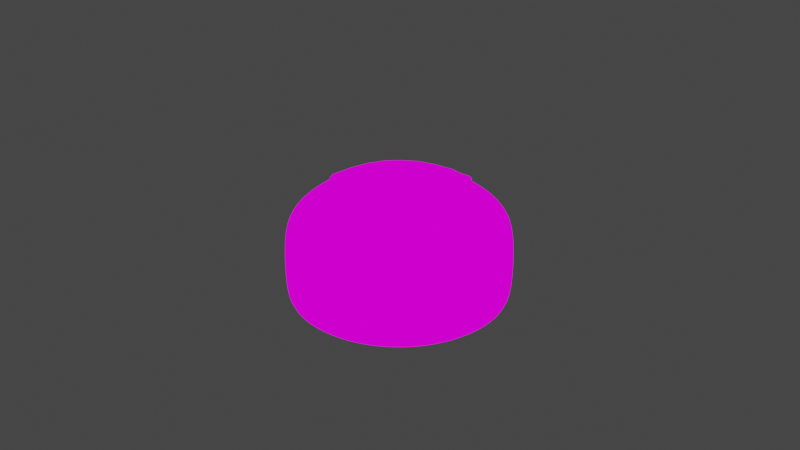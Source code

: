 # Source: roti_keju.blend  (saved by Blender 2.90.8; exported with 4.5.12 LTS)
import bpy
from mathutils import Matrix  # noqa: F401  (used for matrix-valued properties, if any)

bpy.ops.wm.read_factory_settings(use_empty=True)
scene = bpy.context.scene
scene.name = 'Scene'

# ---- collections
col_collection = bpy.data.collections.new('Collection'); scene.collection.children.link(col_collection)
col_parsley = bpy.data.collections.new('parsley'); scene.collection.children.link(col_parsley)

# ---- images (referenced by path relative to the original .blend; pixels are not part of the script)
import os
ASSET_DIR = os.environ.get("B2B_ASSET_DIR", "")  # directory of the original .blend (textures are referenced by path, not embedded)
HERE = os.path.dirname(os.path.abspath(__file__))  # packed textures are extracted next to this script under _unpacked/

def load_image(name, relpath, width, height, colorspace="sRGB"):
    """Load a texture the original file referenced (path relative to the .blend, or extracted next to this script)."""
    p = next((c for c in (os.path.join(HERE, relpath), os.path.join(ASSET_DIR, relpath)) if relpath and os.path.exists(c)), "")
    if p:
        img = bpy.data.images.load(p, check_existing=True)
        img.name = name
    else:  # same state as the original file: an image datablock whose file is absent (Cycles renders it pink)
        img = bpy.data.images.new(name, width, height)
        img.source = "FILE"
        img.filepath = "//" + (relpath or name)
    img.colorspace_settings.name = colorspace
    return img
img_roti = load_image('roti', 'texture roti.png', 1024, 1024, 'sRGB')
img_keju = load_image('keju', 'keju.png', 1024, 1024, 'sRGB')

# ---- materials (node trees are filled in below, after node groups)
mat_material_001 = bpy.data.materials.new('Material.001')
mat_material_001.use_transparent_shadow = False
mat_material_002 = bpy.data.materials.new('Material.002')
mat_material_002.use_transparent_shadow = False

# ---- material node trees
mat_material_001.use_nodes = True; mat_material_001.node_tree.nodes.clear()
_N = mat_material_001.node_tree.nodes; _L = mat_material_001.node_tree.links
n0 = _N.new('ShaderNodeValToRGB'); n0.name = 'ColorRamp'; n0.location = (658, -2037)
while len(n0.color_ramp.elements) > 1: n0.color_ramp.elements.remove(n0.color_ramp.elements[-1])
n0.color_ramp.elements[0].position = 0.0; n0.color_ramp.elements[0].color = (0.0, 0.0, 0.0, 1.0)
_e = n0.color_ramp.elements.new(1.0); _e.color = (1.0, 1.0, 1.0, 1.0)
n1 = _N.new('ShaderNodeBsdfPrincipled'); n1.name = 'Principled BSDF'; n1.location = (-307, 372)
n1.distribution = 'GGX'
n1.subsurface_method = 'BURLEY'
n1.inputs[0].default_value = (0.8828, 0.4859, 0.2003, 1.0)
n1.inputs[3].default_value = 1.45
n1.inputs[8].default_value = 1.0
n1.inputs[9].default_value = (0.1, 0.1, 0.1)
n1.inputs[10].default_value = 0.105
n1.inputs[27].default_value = (0.0, 0.0, 0.0, 1.0)
n1.inputs[28].default_value = 1.0
n2 = _N.new('ShaderNodeTexImage'); n2.name = 'Image Texture'; n2.location = (308, 527)
n2.image = img_roti
n3 = _N.new('ShaderNodeShaderToRGB'); n3.name = 'Shader to RGB.001'; n3.location = (513, -51)
n4 = _N.new('ShaderNodeShaderToRGB'); n4.name = 'Shader to RGB'; n4.location = (308, 242)
n5 = _N.new('ShaderNodeBsdfAnisotropic'); n5.name = 'Glossy BSDF'; n5.location = (272, 1)
n5.width = 167
n5.distribution = 'GGX'
n5.inputs[0].default_value = (0.0238, 0.0238, 0.0238, 1.0)
n6 = _N.new('ShaderNodeValToRGB'); n6.name = 'ColorRamp.001'; n6.location = (494, 238)
n6.color_ramp.interpolation = 'CONSTANT'
while len(n6.color_ramp.elements) > 1: n6.color_ramp.elements.remove(n6.color_ramp.elements[-1])
n6.color_ramp.elements[0].position = 0.0; n6.color_ramp.elements[0].color = (0.1133, 0.1133, 0.1133, 1.0)
_e = n6.color_ramp.elements.new(0.1486); _e.color = (1.0, 1.0, 1.0, 1.0)
n7 = _N.new('ShaderNodeValToRGB'); n7.name = 'ColorRamp.002'; n7.location = (699, -55)
n7.color_ramp.interpolation = 'CONSTANT'
while len(n7.color_ramp.elements) > 1: n7.color_ramp.elements.remove(n7.color_ramp.elements[-1])
n7.color_ramp.elements[0].position = 0.0; n7.color_ramp.elements[0].color = (0.0, 0.0, 0.0, 1.0)
_e = n7.color_ramp.elements.new(0.9855); _e.color = (1.0, 1.0, 1.0, 1.0)
n8 = _N.new('ShaderNodeMix'); n8.name = 'Mix.001'; n8.location = (902, 312)
n8.data_type = 'RGBA'
n8.blend_type = 'ADD'
n8.inputs[0].default_value = 0.3067
n9 = _N.new('ShaderNodeMix'); n9.name = 'Mix'; n9.location = (676, 509)
n9.data_type = 'RGBA'
n9.blend_type = 'MULTIPLY'
n9.inputs[0].default_value = 0.4667
n10 = _N.new('ShaderNodeOutputMaterial'); n10.name = 'Material Output'; n10.location = (1168, 472)
n11 = _N.new('ShaderNodeBsdfDiffuse'); n11.name = 'Diffuse BSDF'; n11.location = (53, 470)
_L.new(n4.outputs[0], n6.inputs[0])
_L.new(n2.outputs[0], n9.inputs[6])
_L.new(n6.outputs[0], n9.inputs[7])
_L.new(n11.outputs[0], n4.inputs[0])
_L.new(n3.outputs[0], n7.inputs[0])
_L.new(n5.outputs[0], n3.inputs[0])
_L.new(n7.outputs[0], n8.inputs[7])
_L.new(n9.outputs[2], n8.inputs[6])
_L.new(n8.outputs[2], n10.inputs[0])
n10.is_active_output = True
mat_material_002.use_nodes = True; mat_material_002.node_tree.nodes.clear()
_N = mat_material_002.node_tree.nodes; _L = mat_material_002.node_tree.links
n0 = _N.new('ShaderNodeBsdfPrincipled'); n0.name = 'Principled BSDF'; n0.location = (10, 300)
n0.distribution = 'GGX'
n0.subsurface_method = 'BURLEY'
n0.inputs[0].default_value = (0.8, 0.2692, 0.03051, 1.0)
n0.inputs[2].default_value = 0.4213
n0.inputs[3].default_value = 1.45
n0.inputs[27].default_value = (0.0, 0.0, 0.0, 1.0)
n0.inputs[28].default_value = 1.0
n1 = _N.new('ShaderNodeShaderToRGB'); n1.name = 'Shader to RGB'; n1.location = (441, 185)
n2 = _N.new('ShaderNodeBsdfAnisotropic'); n2.name = 'Glossy BSDF'; n2.location = (406, -56)
n2.width = 167
n2.distribution = 'GGX'
n2.inputs[0].default_value = (0.0238, 0.0238, 0.0238, 1.0)
n3 = _N.new('ShaderNodeValToRGB'); n3.name = 'ColorRamp.001'; n3.location = (627, 181)
n3.color_ramp.interpolation = 'CONSTANT'
while len(n3.color_ramp.elements) > 1: n3.color_ramp.elements.remove(n3.color_ramp.elements[-1])
n3.color_ramp.elements[0].position = 0.0; n3.color_ramp.elements[0].color = (0.1133, 0.1133, 0.1133, 1.0)
_e = n3.color_ramp.elements.new(0.1522); _e.color = (1.0, 1.0, 1.0, 1.0)
n4 = _N.new('ShaderNodeValToRGB'); n4.name = 'ColorRamp.002'; n4.location = (832, -112)
n4.color_ramp.interpolation = 'CONSTANT'
while len(n4.color_ramp.elements) > 1: n4.color_ramp.elements.remove(n4.color_ramp.elements[-1])
n4.color_ramp.elements[0].position = 0.0; n4.color_ramp.elements[0].color = (0.0, 0.0, 0.0, 1.0)
_e = n4.color_ramp.elements.new(0.9855); _e.color = (1.0, 1.0, 1.0, 1.0)
n5 = _N.new('ShaderNodeMix'); n5.name = 'Mix'; n5.location = (810, 452)
n5.data_type = 'RGBA'
n5.blend_type = 'MULTIPLY'
n5.inputs[0].default_value = 0.4667
n6 = _N.new('ShaderNodeOutputMaterial'); n6.name = 'Material Output'; n6.location = (1234, 388)
n7 = _N.new('ShaderNodeBsdfDiffuse'); n7.name = 'Diffuse BSDF'; n7.location = (304, 418)
n8 = _N.new('ShaderNodeTexImage'); n8.name = 'Image Texture'; n8.location = (493, 592)
n8.image = img_keju
n9 = _N.new('ShaderNodeMix'); n9.name = 'Mix.001'; n9.location = (1036, 255)
n9.data_type = 'RGBA'
n9.blend_type = 'ADD'
n9.inputs[0].default_value = 0.3067
_L.new(n1.outputs[0], n3.inputs[0])
_L.new(n3.outputs[0], n5.inputs[7])
_L.new(n7.outputs[0], n1.inputs[0])
_L.new(n4.outputs[0], n9.inputs[7])
_L.new(n5.outputs[2], n9.inputs[6])
_L.new(n8.outputs[0], n5.inputs[6])
_L.new(n9.outputs[2], n6.inputs[0])
n6.is_active_output = True

# ---- world
world_world = bpy.data.worlds.new('World'); scene.world = world_world
world_world.use_nodes = True; world_world.node_tree.nodes.clear()
_N = world_world.node_tree.nodes; _L = world_world.node_tree.links
n0 = _N.new('ShaderNodeOutputWorld'); n0.name = 'World Output'; n0.location = (300, 300)
n1 = _N.new('ShaderNodeBackground'); n1.name = 'Background'; n1.location = (10, 300)
n1.inputs[0].default_value = (0.05088, 0.05088, 0.05088, 1.0)
_L.new(n1.outputs[0], n0.inputs[0])
n0.is_active_output = True
world_world.color = (0.05088, 0.05088, 0.05088)
world_world.use_sun_shadow = False
world_world.sun_shadow_jitter_overblur = 0.0

# ---- cameras
cam_camera = bpy.data.cameras.new('Camera')
cam_camera.clip_end = 100.0
cam_camera.ortho_scale = 7.314

# ---- lights
light_light = bpy.data.lights.new('Light', 'POINT')
light_light.transmission_factor = 0.0
light_light.energy = 1020.0
light_light.shadow_soft_size = 0.1
light_light.shadow_maximum_resolution = 0.006
light_light.use_absolute_resolution = True

# ---- meshes
me_cylinder = bpy.data.meshes.new('Cylinder')
me_cylinder.from_pydata([(4.134e-09, 0.9378, -0.7245), (3.632e-08, 0.3266, 0.3258), (0.183, 0.9198, -0.7245), (0.06372, 0.3204, 0.3258), (0.3589, 0.8665, -0.7245), (0.125, 0.3018, 0.3258), (0.521, 0.7798, -0.7245), (0.1815, 0.2716, 0.3258), (0.6632, 0.6632, -0.7245), (0.231, 0.231, 0.3258), (0.7798, 0.521, -0.7245), (0.2716, 0.1815, 0.3258), (0.8665, 0.3589, -0.7245), (0.3018, 0.125, 0.3258), (0.9198, 0.183, -0.7245), (0.3204, 0.06372, 0.3258), (0.9378, 9.001e-08, -0.7245), (0.3266, 2.51e-07, 0.3258), (0.9198, -0.183, -0.7245), (0.3204, -0.06372, 0.3258), (0.8665, -0.3589, -0.7245), (0.3018, -0.125, 0.3258), (0.7798, -0.521, -0.7245), (0.2716, -0.1815, 0.3258), (0.6632, -0.6632, -0.7245), (0.231, -0.231, 0.3258), (0.521, -0.7798, -0.7245), (0.1815, -0.2716, 0.3258), (0.3589, -0.8665, -0.7245), (0.125, -0.3018, 0.3258), (0.183, -0.9198, -0.7245), (0.06372, -0.3204, 0.3258), (-3.015e-07, -0.9378, -0.7245), (-7.011e-08, -0.3266, 0.3258), (-0.183, -0.9198, -0.7245), (-0.06372, -0.3204, 0.3258), (-0.3589, -0.8665, -0.7245), (-0.125, -0.3018, 0.3258), (-0.521, -0.7798, -0.7245), (-0.1815, -0.2716, 0.3258), (-0.6632, -0.6632, -0.7245), (-0.231, -0.231, 0.3258), (-0.7798, -0.521, -0.7245), (-0.2716, -0.1815, 0.3258), (-0.8665, -0.3589, -0.7245), (-0.3018, -0.125, 0.3258), (-0.9198, -0.183, -0.7245), (-0.3204, -0.06372, 0.3258), (-0.9378, 9.248e-07, -0.7245), (-0.3266, 5.417e-07, 0.3258), (-0.9198, 0.183, -0.7245), (-0.3204, 0.06372, 0.3258), (-0.8665, 0.3589, -0.7245), (-0.3018, 0.125, 0.3258), (-0.7798, 0.521, -0.7245), (-0.2716, 0.1815, 0.3258), (-0.6632, 0.6632, -0.7245), (-0.231, 0.231, 0.3258), (-0.521, 0.7798, -0.7245), (-0.1815, 0.2716, 0.3258), (-0.3589, 0.8665, -0.7245), (-0.125, 0.3018, 0.3258), (-0.183, 0.9198, -0.7245), (-0.06372, 0.3204, 0.3258), (0.0, 1.0, -0.09394), (0.1951, 0.9808, -0.09394), (0.3827, 0.9239, -0.09394), (0.5556, 0.8315, -0.09394), (0.7071, 0.7071, -0.09394), (0.8315, 0.5556, -0.09394), (0.9239, 0.3827, -0.09394), (0.9808, 0.1951, -0.09394), (1.0, 7.55e-08, -0.09394), (0.9808, -0.1951, -0.09394), (0.9239, -0.3827, -0.09394), (0.8315, -0.5556, -0.09394), (0.7071, -0.7071, -0.09394), (0.5556, -0.8315, -0.09394), (0.3827, -0.9239, -0.09394), (0.1951, -0.9808, -0.09394), (-3.258e-07, -1.0, -0.09394), (-0.1951, -0.9808, -0.09394), (-0.3827, -0.9239, -0.09394), (-0.5556, -0.8315, -0.09394), (-0.7071, -0.7071, -0.09394), (-0.8315, -0.5556, -0.09394), (-0.9239, -0.3827, -0.09394), (-0.9808, -0.1951, -0.09394), (-1.0, 9.656e-07, -0.09394), (-0.9808, 0.1951, -0.09394), (-0.9239, 0.3827, -0.09394), (-0.8315, 0.5556, -0.09394), (-0.7071, 0.7071, -0.09394), (-0.5556, 0.8315, -0.09394), (-0.3827, 0.9239, -0.09394), (-0.1951, 0.9808, -0.09394), (4.354e-09, 0.9211, 0.05636), (0.1797, 0.9034, 0.05636), (0.3525, 0.851, 0.05636), (0.5117, 0.7659, 0.05636), (0.6513, 0.6513, 0.05636), (0.7659, 0.5117, 0.05636), (0.851, 0.3525, 0.05636), (0.9034, 0.1797, 0.05636), (0.9211, 9.566e-08, 0.05636), (0.9034, -0.1797, 0.05636), (0.851, -0.3525, 0.05636), (0.7659, -0.5117, 0.05636), (0.6513, -0.6513, 0.05636), (0.5117, -0.7659, 0.05636), (0.3525, -0.851, 0.05636), (0.1797, -0.9034, 0.05636), (-2.958e-07, -0.9211, 0.05636), (-0.1797, -0.9034, 0.05636), (-0.3525, -0.851, 0.05636), (-0.5117, -0.7659, 0.05636), (-0.6513, -0.6513, 0.05636), (-0.7659, -0.5117, 0.05636), (-0.851, -0.3525, 0.05636), (-0.9034, -0.1797, 0.05636), (-0.9211, 9.155e-07, 0.05636), (-0.9034, 0.1797, 0.05636), (-0.851, 0.3525, 0.05636), (-0.7659, 0.5117, 0.05636), (-0.6513, 0.6513, 0.05636), (-0.5117, 0.7659, 0.05636), (-0.3525, 0.851, 0.05636), (-0.1797, 0.9034, 0.05636), (3.505e-08, 0.7479, 0.1901), (0.1459, 0.7335, 0.1901), (0.2862, 0.6909, 0.1901), (0.4155, 0.6218, 0.1901), (0.5288, 0.5288, 0.1901), (0.6218, 0.4155, 0.1901), (0.6909, 0.2862, 0.1901), (0.7335, 0.1459, 0.1901), (0.7479, 1.332e-07, 0.1901), (0.7335, -0.1459, 0.1901), (0.6909, -0.2862, 0.1901), (0.6218, -0.4155, 0.1901), (0.5288, -0.5288, 0.1901), (0.4155, -0.6218, 0.1901), (0.2862, -0.6909, 0.1901), (0.1459, -0.7335, 0.1901), (-2.086e-07, -0.7479, 0.1901), (-0.1459, -0.7335, 0.1901), (-0.2862, -0.6909, 0.1901), (-0.4155, -0.6218, 0.1901), (-0.5288, -0.5288, 0.1901), (-0.6218, -0.4155, 0.1901), (-0.6909, -0.2862, 0.1901), (-0.7335, -0.1459, 0.1901), (-0.7479, 7.989e-07, 0.1901), (-0.7335, 0.1459, 0.1901), (-0.6909, 0.2862, 0.1901), (-0.6218, 0.4155, 0.1901), (-0.5288, 0.5288, 0.1901), (-0.4155, 0.6218, 0.1901), (-0.2862, 0.6909, 0.1901), (-0.1459, 0.7335, 0.1901), (4.278e-08, 0.5203, 0.2892), (0.1015, 0.5103, 0.2892), (0.1991, 0.4807, 0.2892), (0.2891, 0.4326, 0.2892), (0.3679, 0.3679, 0.2892), (0.4326, 0.2891, 0.2892), (0.4807, 0.1991, 0.2892), (0.5103, 0.1015, 0.2892), (0.5203, 1.828e-07, 0.2892), (0.5103, -0.1015, 0.2892), (0.4807, -0.1991, 0.2892), (0.4326, -0.2891, 0.2892), (0.3679, -0.3679, 0.2892), (0.2891, -0.4326, 0.2892), (0.1991, -0.4807, 0.2892), (0.1015, -0.5103, 0.2892), (-1.268e-07, -0.5203, 0.2892), (-0.1015, -0.5103, 0.2892), (-0.1991, -0.4807, 0.2892), (-0.2891, -0.4326, 0.2892), (-0.3679, -0.3679, 0.2892), (-0.4326, -0.2891, 0.2892), (-0.4807, -0.1991, 0.2892), (-0.5103, -0.1015, 0.2892), (-0.5203, 6.459e-07, 0.2892), (-0.5103, 0.1015, 0.2892), (-0.4807, 0.1991, 0.2892), (-0.4326, 0.2891, 0.2892), (-0.3679, 0.3679, 0.2892), (-0.2891, 0.4326, 0.2892), (-0.1991, 0.4807, 0.2892), (-0.1015, 0.5103, 0.2892), (4.846e-08, 0.1906, 0.3441), (0.03718, 0.1869, 0.3441), (0.07294, 0.1761, 0.3441), (0.1059, 0.1585, 0.3441), (0.1348, 0.1348, 0.3441), (0.1585, 0.1059, 0.3441), (0.1761, 0.07294, 0.3441), (0.1869, 0.03718, 0.3441), (0.1906, 2.843e-07, 0.3441), (0.1869, -0.03718, 0.3441), (0.1761, -0.07294, 0.3441), (0.1585, -0.1059, 0.3441), (0.1348, -0.1348, 0.3441), (0.1059, -0.1585, 0.3441), (0.07294, -0.1761, 0.3441), (0.03718, -0.1869, 0.3441), (-1.365e-08, -0.1906, 0.3441), (-0.03718, -0.1869, 0.3441), (-0.07294, -0.1761, 0.3441), (-0.1059, -0.1585, 0.3441), (-0.1348, -0.1348, 0.3441), (-0.1585, -0.1059, 0.3441), (-0.1761, -0.07294, 0.3441), (-0.1869, -0.03718, 0.3441), (-0.1906, 4.539e-07, 0.3441), (-0.1869, 0.03718, 0.3441), (-0.1761, 0.07294, 0.3441), (-0.1585, 0.1059, 0.3441), (-0.1348, 0.1348, 0.3441), (-0.1059, 0.1585, 0.3441), (-0.07294, 0.1761, 0.3441), (-0.03718, 0.1869, 0.3441), (0.1951, 0.9808, -0.6638), (0.3827, 0.9239, -0.6638), (0.5556, 0.8315, -0.6638), (0.7071, 0.7071, -0.6638), (0.8315, 0.5556, -0.6638), (0.9239, 0.3827, -0.6638), (0.9808, 0.1951, -0.6638), (1.0, 7.55e-08, -0.6638), (0.9808, -0.1951, -0.6638), (0.9239, -0.3827, -0.6638), (0.8315, -0.5556, -0.6638), (0.7071, -0.7071, -0.6638), (0.5556, -0.8315, -0.6638), (0.3827, -0.9239, -0.6638), (0.1951, -0.9808, -0.6638), (-3.258e-07, -1.0, -0.6638), (-0.1951, -0.9808, -0.6638), (-0.3827, -0.9239, -0.6638), (-0.5556, -0.8315, -0.6638), (-0.7071, -0.7071, -0.6638), (-0.8315, -0.5556, -0.6638), (-0.9239, -0.3827, -0.6638), (-0.9808, -0.1951, -0.6638), (-1.0, 9.656e-07, -0.6638), (-0.9808, 0.1951, -0.6638), (-0.9239, 0.3827, -0.6638), (-0.8315, 0.5556, -0.6638), (-0.7071, 0.7071, -0.6638), (-0.5556, 0.8315, -0.6638), (-0.3827, 0.9239, -0.6638), (-0.1951, 0.9808, -0.6638), (0.0, 1.0, -0.6638), (3.72e-08, 0.5931, -0.749), (0.1157, 0.5817, -0.749), (0.227, 0.548, -0.749), (0.3295, 0.4932, -0.749), (0.4194, 0.4194, -0.749), (0.4932, 0.3295, -0.749), (0.548, 0.227, -0.749), (0.5817, 0.1157, -0.749), (0.5931, 1.751e-07, -0.749), (0.5817, -0.1157, -0.749), (0.548, -0.227, -0.749), (0.4932, -0.3295, -0.749), (0.4194, -0.4194, -0.749), (0.3295, -0.4932, -0.749), (0.227, -0.548, -0.749), (0.1157, -0.5817, -0.749), (-1.561e-07, -0.5931, -0.749), (-0.1157, -0.5817, -0.749), (-0.227, -0.548, -0.749), (-0.3295, -0.4932, -0.749), (-0.4194, -0.4194, -0.749), (-0.4932, -0.3295, -0.749), (-0.548, -0.227, -0.749), (-0.5817, -0.1157, -0.749), (-0.5931, 7.031e-07, -0.749), (-0.5817, 0.1157, -0.749), (-0.548, 0.227, -0.749), (-0.4932, 0.3295, -0.749), (-0.4194, 0.4194, -0.749), (-0.3295, 0.4932, -0.749), (-0.227, 0.548, -0.749), (-0.1157, 0.5817, -0.749), (5.487e-08, 0.1054, 0.355), (0.02055, 0.1033, 0.355), (0.04032, 0.09733, 0.355), (0.05853, 0.0876, 0.355), (0.0745, 0.0745, 0.355), (0.0876, 0.05853, 0.355), (0.09733, 0.04032, 0.355), (0.1033, 0.02055, 0.355), (0.1054, 3.027e-07, 0.355), (0.1033, -0.02055, 0.355), (0.09733, -0.04032, 0.355), (0.0876, -0.05853, 0.355), (0.0745, -0.0745, 0.355), (0.05853, -0.0876, 0.355), (0.04032, -0.09733, 0.355), (0.02055, -0.1033, 0.355), (2.054e-08, -0.1054, 0.355), (-0.02055, -0.1033, 0.355), (-0.04032, -0.09733, 0.355), (-0.05853, -0.0876, 0.355), (-0.0745, -0.0745, 0.355), (-0.0876, -0.05853, 0.355), (-0.09733, -0.04032, 0.355), (-0.1033, -0.02055, 0.355), (-0.1054, 3.965e-07, 0.355), (-0.1033, 0.02055, 0.355), (-0.09733, 0.04032, 0.355), (-0.0876, 0.05853, 0.355), (-0.0745, 0.0745, 0.355), (-0.05853, 0.0876, 0.355), (-0.04032, 0.09733, 0.355), (-0.02055, 0.1033, 0.355)], [], [(160, 1, 3, 161), (161, 3, 5, 162), (162, 5, 7, 163), (163, 7, 9, 164), (164, 9, 11, 165), (165, 11, 13, 166), (166, 13, 15, 167), (167, 15, 17, 168), (168, 17, 19, 169), (169, 19, 21, 170), (170, 21, 23, 171), (171, 23, 25, 172), (172, 25, 27, 173), (173, 27, 29, 174), (174, 29, 31, 175), (175, 31, 33, 176), (176, 33, 35, 177), (177, 35, 37, 178), (178, 37, 39, 179), (179, 39, 41, 180), (180, 41, 43, 181), (181, 43, 45, 182), (182, 45, 47, 183), (183, 47, 49, 184), (184, 49, 51, 185), (185, 51, 53, 186), (186, 53, 55, 187), (187, 55, 57, 188), (188, 57, 59, 189), (189, 59, 61, 190), (27, 25, 204, 205), (190, 61, 63, 191), (191, 63, 1, 160), (4, 6, 259, 258), (254, 95, 64, 255), (253, 94, 95, 254), (252, 93, 94, 253), (251, 92, 93, 252), (250, 91, 92, 251), (249, 90, 91, 250), (248, 89, 90, 249), (247, 88, 89, 248), (246, 87, 88, 247), (245, 86, 87, 246), (244, 85, 86, 245), (243, 84, 85, 244), (242, 83, 84, 243), (241, 82, 83, 242), (240, 81, 82, 241), (239, 80, 81, 240), (238, 79, 80, 239), (237, 78, 79, 238), (236, 77, 78, 237), (235, 76, 77, 236), (234, 75, 76, 235), (233, 74, 75, 234), (232, 73, 74, 233), (231, 72, 73, 232), (230, 71, 72, 231), (229, 70, 71, 230), (228, 69, 70, 229), (227, 68, 69, 228), (226, 67, 68, 227), (225, 66, 67, 226), (224, 65, 66, 225), (255, 64, 65, 224), (95, 127, 96, 64), (94, 126, 127, 95), (93, 125, 126, 94), (92, 124, 125, 93), (91, 123, 124, 92), (90, 122, 123, 91), (89, 121, 122, 90), (88, 120, 121, 89), (87, 119, 120, 88), (86, 118, 119, 87), (85, 117, 118, 86), (84, 116, 117, 85), (83, 115, 116, 84), (82, 114, 115, 83), (81, 113, 114, 82), (80, 112, 113, 81), (79, 111, 112, 80), (78, 110, 111, 79), (77, 109, 110, 78), (76, 108, 109, 77), (75, 107, 108, 76), (74, 106, 107, 75), (73, 105, 106, 74), (72, 104, 105, 73), (71, 103, 104, 72), (70, 102, 103, 71), (69, 101, 102, 70), (68, 100, 101, 69), (67, 99, 100, 68), (66, 98, 99, 67), (65, 97, 98, 66), (64, 96, 97, 65), (127, 159, 128, 96), (126, 158, 159, 127), (125, 157, 158, 126), (124, 156, 157, 125), (123, 155, 156, 124), (122, 154, 155, 123), (121, 153, 154, 122), (120, 152, 153, 121), (119, 151, 152, 120), (118, 150, 151, 119), (117, 149, 150, 118), (116, 148, 149, 117), (115, 147, 148, 116), (114, 146, 147, 115), (113, 145, 146, 114), (112, 144, 145, 113), (111, 143, 144, 112), (110, 142, 143, 111), (109, 141, 142, 110), (108, 140, 141, 109), (107, 139, 140, 108), (106, 138, 139, 107), (105, 137, 138, 106), (104, 136, 137, 105), (103, 135, 136, 104), (102, 134, 135, 103), (101, 133, 134, 102), (100, 132, 133, 101), (99, 131, 132, 100), (98, 130, 131, 99), (97, 129, 130, 98), (96, 128, 129, 97), (159, 191, 160, 128), (158, 190, 191, 159), (157, 189, 190, 158), (156, 188, 189, 157), (155, 187, 188, 156), (154, 186, 187, 155), (153, 185, 186, 154), (152, 184, 185, 153), (151, 183, 184, 152), (150, 182, 183, 151), (149, 181, 182, 150), (148, 180, 181, 149), (147, 179, 180, 148), (146, 178, 179, 147), (145, 177, 178, 146), (144, 176, 177, 145), (143, 175, 176, 144), (142, 174, 175, 143), (141, 173, 174, 142), (140, 172, 173, 141), (139, 171, 172, 140), (138, 170, 171, 139), (137, 169, 170, 138), (136, 168, 169, 137), (135, 167, 168, 136), (134, 166, 167, 135), (133, 165, 166, 134), (132, 164, 165, 133), (131, 163, 164, 132), (130, 162, 163, 131), (129, 161, 162, 130), (128, 160, 161, 129), (196, 195, 291, 292), (45, 43, 213, 214), (63, 61, 222, 223), (19, 17, 200, 201), (37, 35, 209, 210), (55, 53, 218, 219), (11, 9, 196, 197), (29, 27, 205, 206), (47, 45, 214, 215), (3, 1, 192, 193), (1, 63, 223, 192), (21, 19, 201, 202), (39, 37, 210, 211), (57, 55, 219, 220), (13, 11, 197, 198), (31, 29, 206, 207), (49, 47, 215, 216), (5, 3, 193, 194), (23, 21, 202, 203), (41, 39, 211, 212), (59, 57, 220, 221), (15, 13, 198, 199), (33, 31, 207, 208), (51, 49, 216, 217), (7, 5, 194, 195), (25, 23, 203, 204), (43, 41, 212, 213), (61, 59, 221, 222), (17, 15, 199, 200), (35, 33, 208, 209), (53, 51, 217, 218), (9, 7, 195, 196), (0, 255, 224, 2), (2, 224, 225, 4), (4, 225, 226, 6), (6, 226, 227, 8), (8, 227, 228, 10), (10, 228, 229, 12), (12, 229, 230, 14), (14, 230, 231, 16), (16, 231, 232, 18), (18, 232, 233, 20), (20, 233, 234, 22), (22, 234, 235, 24), (24, 235, 236, 26), (26, 236, 237, 28), (28, 237, 238, 30), (30, 238, 239, 32), (32, 239, 240, 34), (34, 240, 241, 36), (36, 241, 242, 38), (38, 242, 243, 40), (40, 243, 244, 42), (42, 244, 245, 44), (44, 245, 246, 46), (46, 246, 247, 48), (48, 247, 248, 50), (50, 248, 249, 52), (52, 249, 250, 54), (54, 250, 251, 56), (56, 251, 252, 58), (58, 252, 253, 60), (60, 253, 254, 62), (62, 254, 255, 0), (256, 257, 258, 259, 260, 261, 262, 263, 264, 265, 266, 267, 268, 269, 270, 271, 272, 273, 274, 275, 276, 277, 278, 279, 280, 281, 282, 283, 284, 285, 286, 287), (22, 24, 268, 267), (40, 42, 277, 276), (58, 60, 286, 285), (14, 16, 264, 263), (32, 34, 273, 272), (50, 52, 282, 281), (6, 8, 260, 259), (24, 26, 269, 268), (42, 44, 278, 277), (60, 62, 287, 286), (16, 18, 265, 264), (34, 36, 274, 273), (52, 54, 283, 282), (8, 10, 261, 260), (26, 28, 270, 269), (44, 46, 279, 278), (0, 2, 257, 256), (62, 0, 256, 287), (18, 20, 266, 265), (36, 38, 275, 274), (54, 56, 284, 283), (10, 12, 262, 261), (28, 30, 271, 270), (46, 48, 280, 279), (2, 4, 258, 257), (20, 22, 267, 266), (38, 40, 276, 275), (56, 58, 285, 284), (12, 14, 263, 262), (30, 32, 272, 271), (48, 50, 281, 280), (289, 288, 319, 318, 317, 316, 315, 314, 313, 312, 311, 310, 309, 308, 307, 306, 305, 304, 303, 302, 301, 300, 299, 298, 297, 296, 295, 294, 293, 292, 291, 290), (223, 222, 318, 319), (210, 209, 305, 306), (197, 196, 292, 293), (192, 223, 319, 288), (211, 210, 306, 307), (198, 197, 293, 294), (212, 211, 307, 308), (199, 198, 294, 295), (213, 212, 308, 309), (200, 199, 295, 296), (214, 213, 309, 310), (201, 200, 296, 297), (215, 214, 310, 311), (202, 201, 297, 298), (216, 215, 311, 312), (203, 202, 298, 299), (217, 216, 312, 313), (204, 203, 299, 300), (218, 217, 313, 314), (205, 204, 300, 301), (219, 218, 314, 315), (206, 205, 301, 302), (193, 192, 288, 289), (220, 219, 315, 316), (207, 206, 302, 303), (194, 193, 289, 290), (221, 220, 316, 317), (208, 207, 303, 304), (195, 194, 290, 291), (222, 221, 317, 318), (209, 208, 304, 305)])
me_cylinder.polygons.foreach_set('use_smooth', [True] * 290)
_uv = me_cylinder.uv_layers.new(name='UVMap')
_uv.uv.foreach_set('vector', [1.0, 0.9216, 1.0, 1.0, 0.9688, 1.0, 0.9688, 0.9216, 0.9688, 0.9216, 0.9688, 1.0, 0.9375, 1.0, 0.9375, 0.9216, 0.9375, 0.9216, 0.9375, 1.0, 0.9062, 1.0, 0.9062, 0.9216, 0.9062, 0.9216, 0.9062, 1.0, 0.875, 1.0, 0.875, 0.9216, 0.875, 0.9216, 0.875, 1.0, 0.8438, 1.0, 0.8438, 0.9216, 0.8438, 0.9216, 0.8438, 1.0, 0.8125, 1.0, 0.8125, 0.9216, 0.8125, 0.9216, 0.8125, 1.0, 0.7812, 1.0, 0.7812, 0.9216, 0.7812, 0.9216, 0.7812, 1.0, 0.75, 1.0, 0.75, 0.9216, 0.75, 0.9216, 0.75, 1.0, 0.7188, 1.0, 0.7188, 0.9216, 0.7188, 0.9216, 0.7188, 1.0, 0.6875, 1.0, 0.6875, 0.9216, 0.6875, 0.9216, 0.6875, 1.0, 0.6562, 1.0, 0.6562, 0.9216, 0.6562, 0.9216, 0.6562, 1.0, 0.625, 1.0, 0.625, 0.9216, 0.625, 0.9216, 0.625, 1.0, 0.5938, 1.0, 0.5938, 0.9216, 0.5938, 0.9216, 0.5938, 1.0, 0.5625, 1.0, 0.5625, 0.9216, 0.5625, 0.9216, 0.5625, 1.0, 0.5312, 1.0, 0.5312, 0.9216, 0.5312, 0.9216, 0.5312, 1.0, 0.5, 1.0, 0.5, 0.9216, 0.5, 0.9216, 0.5, 1.0, 0.4688, 1.0, 0.4688, 0.9216, 0.4688, 0.9216, 0.4688, 1.0, 0.4375, 1.0, 0.4375, 0.9216, 0.4375, 0.9216, 0.4375, 1.0, 0.4062, 1.0, 0.4062, 0.9216, 0.4062, 0.9216, 0.4062, 1.0, 0.375, 1.0, 0.375, 0.9216, 0.375, 0.9216, 0.375, 1.0, 0.3438, 1.0, 0.3438, 0.9216, 0.3438, 0.9216, 0.3438, 1.0, 0.3125, 1.0, 0.3125, 0.9216, 0.3125, 0.9216, 0.3125, 1.0, 0.2812, 1.0, 0.2812, 0.9216, 0.2812, 0.9216, 0.2812, 1.0, 0.25, 1.0, 0.25, 0.9216, 0.25, 0.9216, 0.25, 1.0, 0.2188, 1.0, 0.2188, 0.9216, 0.2188, 0.9216, 0.2188, 1.0, 0.1875, 1.0, 0.1875, 0.9216, 0.1875, 0.9216, 0.1875, 1.0, 0.1562, 1.0, 0.1562, 0.9216, 0.1562, 0.9216, 0.1562, 1.0, 0.125, 1.0, 0.125, 0.9216, 0.125, 0.9216, 0.125, 1.0, 0.09375, 1.0, 0.09375, 0.9216, 0.09375, 0.9216, 0.09375, 1.0, 0.0625, 1.0, 0.0625, 0.9216, 0.5938, 1.0, 0.625, 1.0, 0.625, 1.0, 0.5938, 1.0, 0.0625, 0.9216, 0.0625, 1.0, 0.03125, 1.0, 0.03125, 0.9216, 0.03125, 0.9216, 0.03125, 1.0, 0.0, 1.0, 0.0, 0.9216, 0.9375, 0.5, 0.9062, 0.5, 0.9062, 0.5, 0.9375, 0.5, 0.03125, 0.5546, 0.03125, 0.6943, 0.0, 0.6943, 0.0, 0.5546, 0.0625, 0.5546, 0.0625, 0.6943, 0.03125, 0.6943, 0.03125, 0.5546, 0.09375, 0.5546, 0.09375, 0.6943, 0.0625, 0.6943, 0.0625, 0.5546, 0.125, 0.5546, 0.125, 0.6943, 0.09375, 0.6943, 0.09375, 0.5546, 0.1562, 0.5546, 0.1562, 0.6943, 0.125, 0.6943, 0.125, 0.5546, 0.1875, 0.5546, 0.1875, 0.6943, 0.1562, 0.6943, 0.1562, 0.5546, 0.2188, 0.5546, 0.2188, 0.6943, 0.1875, 0.6943, 0.1875, 0.5546, 0.25, 0.5546, 0.25, 0.6943, 0.2188, 0.6943, 0.2188, 0.5546, 0.2812, 0.5546, 0.2812, 0.6943, 0.25, 0.6943, 0.25, 0.5546, 0.3125, 0.5546, 0.3125, 0.6943, 0.2812, 0.6943, 0.2812, 0.5546, 0.3438, 0.5546, 0.3438, 0.6943, 0.3125, 0.6943, 0.3125, 0.5546, 0.375, 0.5546, 0.375, 0.6943, 0.3438, 0.6943, 0.3438, 0.5546, 0.4062, 0.5546, 0.4062, 0.6943, 0.375, 0.6943, 0.375, 0.5546, 0.4375, 0.5546, 0.4375, 0.6943, 0.4062, 0.6943, 0.4062, 0.5546, 0.4688, 0.5546, 0.4688, 0.6943, 0.4375, 0.6943, 0.4375, 0.5546, 0.5, 0.5546, 0.5, 0.6943, 0.4688, 0.6943, 0.4688, 0.5546, 0.5312, 0.5546, 0.5312, 0.6943, 0.5, 0.6943, 0.5, 0.5546, 0.5625, 0.5546, 0.5625, 0.6943, 0.5312, 0.6943, 0.5312, 0.5546, 0.5938, 0.5546, 0.5938, 0.6943, 0.5625, 0.6943, 0.5625, 0.5546, 0.625, 0.5546, 0.625, 0.6943, 0.5938, 0.6943, 0.5938, 0.5546, 0.6562, 0.5546, 0.6562, 0.6943, 0.625, 0.6943, 0.625, 0.5546, 0.6875, 0.5546, 0.6875, 0.6943, 0.6562, 0.6943, 0.6562, 0.5546, 0.7188, 0.5546, 0.7188, 0.6943, 0.6875, 0.6943, 0.6875, 0.5546, 0.75, 0.5546, 0.75, 0.6943, 0.7188, 0.6943, 0.7188, 0.5546, 0.7812, 0.5546, 0.7812, 0.6943, 0.75, 0.6943, 0.75, 0.5546, 0.8125, 0.5546, 0.8125, 0.6943, 0.7812, 0.6943, 0.7812, 0.5546, 0.8438, 0.5546, 0.8438, 0.6943, 0.8125, 0.6943, 0.8125, 0.5546, 0.875, 0.5546, 0.875, 0.6943, 0.8438, 0.6943, 0.8438, 0.5546, 0.9062, 0.5546, 0.9062, 0.6943, 0.875, 0.6943, 0.875, 0.5546, 0.9375, 0.5546, 0.9375, 0.6943, 0.9062, 0.6943, 0.9062, 0.5546, 0.9688, 0.5546, 0.9688, 0.6943, 0.9375, 0.6943, 0.9375, 0.5546, 1.0, 0.5546, 1.0, 0.6943, 0.9688, 0.6943, 0.9688, 0.5546, 0.03125, 0.6943, 0.03125, 0.7834, 0.0, 0.7834, 0.0, 0.6943, 0.0625, 0.6943, 0.0625, 0.7834, 0.03125, 0.7834, 0.03125, 0.6943, 0.09375, 0.6943, 0.09375, 0.7834, 0.0625, 0.7834, 0.0625, 0.6943, 0.125, 0.6943, 0.125, 0.7834, 0.09375, 0.7834, 0.09375, 0.6943, 0.1562, 0.6943, 0.1562, 0.7834, 0.125, 0.7834, 0.125, 0.6943, 0.1875, 0.6943, 0.1875, 0.7834, 0.1562, 0.7834, 0.1562, 0.6943, 0.2188, 0.6943, 0.2188, 0.7834, 0.1875, 0.7834, 0.1875, 0.6943, 0.25, 0.6943, 0.25, 0.7834, 0.2188, 0.7834, 0.2188, 0.6943, 0.2812, 0.6943, 0.2812, 0.7834, 0.25, 0.7834, 0.25, 0.6943, 0.3125, 0.6943, 0.3125, 0.7834, 0.2812, 0.7834, 0.2812, 0.6943, 0.3438, 0.6943, 0.3438, 0.7834, 0.3125, 0.7834, 0.3125, 0.6943, 0.375, 0.6943, 0.375, 0.7834, 0.3438, 0.7834, 0.3438, 0.6943, 0.4062, 0.6943, 0.4062, 0.7834, 0.375, 0.7834, 0.375, 0.6943, 0.4375, 0.6943, 0.4375, 0.7834, 0.4062, 0.7834, 0.4062, 0.6943, 0.4688, 0.6943, 0.4688, 0.7834, 0.4375, 0.7834, 0.4375, 0.6943, 0.5, 0.6943, 0.5, 0.7834, 0.4688, 0.7834, 0.4688, 0.6943, 0.5312, 0.6943, 0.5312, 0.7834, 0.5, 0.7834, 0.5, 0.6943, 0.5625, 0.6943, 0.5625, 0.7834, 0.5312, 0.7834, 0.5312, 0.6943, 0.5938, 0.6943, 0.5938, 0.7834, 0.5625, 0.7834, 0.5625, 0.6943, 0.625, 0.6943, 0.625, 0.7834, 0.5938, 0.7834, 0.5938, 0.6943, 0.6562, 0.6943, 0.6562, 0.7834, 0.625, 0.7834, 0.625, 0.6943, 0.6875, 0.6943, 0.6875, 0.7834, 0.6562, 0.7834, 0.6562, 0.6943, 0.7188, 0.6943, 0.7188, 0.7834, 0.6875, 0.7834, 0.6875, 0.6943, 0.75, 0.6943, 0.75, 0.7834, 0.7188, 0.7834, 0.7188, 0.6943, 0.7812, 0.6943, 0.7812, 0.7834, 0.75, 0.7834, 0.75, 0.6943, 0.8125, 0.6943, 0.8125, 0.7834, 0.7812, 0.7834, 0.7812, 0.6943, 0.8438, 0.6943, 0.8438, 0.7834, 0.8125, 0.7834, 0.8125, 0.6943, 0.875, 0.6943, 0.875, 0.7834, 0.8438, 0.7834, 0.8438, 0.6943, 0.9062, 0.6943, 0.9062, 0.7834, 0.875, 0.7834, 0.875, 0.6943, 0.9375, 0.6943, 0.9375, 0.7834, 0.9062, 0.7834, 0.9062, 0.6943, 0.9688, 0.6943, 0.9688, 0.7834, 0.9375, 0.7834, 0.9375, 0.6943, 1.0, 0.6943, 1.0, 0.7834, 0.9688, 0.7834, 0.9688, 0.6943, 0.03125, 0.7834, 0.03125, 0.8628, 0.0, 0.8628, 0.0, 0.7834, 0.0625, 0.7834, 0.0625, 0.8628, 0.03125, 0.8628, 0.03125, 0.7834, 0.09375, 0.7834, 0.09375, 0.8628, 0.0625, 0.8628, 0.0625, 0.7834, 0.125, 0.7834, 0.125, 0.8628, 0.09375, 0.8628, 0.09375, 0.7834, 0.1562, 0.7834, 0.1562, 0.8628, 0.125, 0.8628, 0.125, 0.7834, 0.1875, 0.7834, 0.1875, 0.8628, 0.1562, 0.8628, 0.1562, 0.7834, 0.2188, 0.7834, 0.2188, 0.8628, 0.1875, 0.8628, 0.1875, 0.7834, 0.25, 0.7834, 0.25, 0.8628, 0.2188, 0.8628, 0.2188, 0.7834, 0.2812, 0.7834, 0.2812, 0.8628, 0.25, 0.8628, 0.25, 0.7834, 0.3125, 0.7834, 0.3125, 0.8628, 0.2812, 0.8628, 0.2812, 0.7834, 0.3438, 0.7834, 0.3438, 0.8628, 0.3125, 0.8628, 0.3125, 0.7834, 0.375, 0.7834, 0.375, 0.8628, 0.3438, 0.8628, 0.3438, 0.7834, 0.4062, 0.7834, 0.4062, 0.8628, 0.375, 0.8628, 0.375, 0.7834, 0.4375, 0.7834, 0.4375, 0.8628, 0.4062, 0.8628, 0.4062, 0.7834, 0.4688, 0.7834, 0.4688, 0.8628, 0.4375, 0.8628, 0.4375, 0.7834, 0.5, 0.7834, 0.5, 0.8628, 0.4688, 0.8628, 0.4688, 0.7834, 0.5312, 0.7834, 0.5312, 0.8628, 0.5, 0.8628, 0.5, 0.7834, 0.5625, 0.7834, 0.5625, 0.8628, 0.5312, 0.8628, 0.5312, 0.7834, 0.5938, 0.7834, 0.5938, 0.8628, 0.5625, 0.8628, 0.5625, 0.7834, 0.625, 0.7834, 0.625, 0.8628, 0.5938, 0.8628, 0.5938, 0.7834, 0.6562, 0.7834, 0.6562, 0.8628, 0.625, 0.8628, 0.625, 0.7834, 0.6875, 0.7834, 0.6875, 0.8628, 0.6562, 0.8628, 0.6562, 0.7834, 0.7188, 0.7834, 0.7188, 0.8628, 0.6875, 0.8628, 0.6875, 0.7834, 0.75, 0.7834, 0.75, 0.8628, 0.7188, 0.8628, 0.7188, 0.7834, 0.7812, 0.7834, 0.7812, 0.8628, 0.75, 0.8628, 0.75, 0.7834, 0.8125, 0.7834, 0.8125, 0.8628, 0.7812, 0.8628, 0.7812, 0.7834, 0.8438, 0.7834, 0.8438, 0.8628, 0.8125, 0.8628, 0.8125, 0.7834, 0.875, 0.7834, 0.875, 0.8628, 0.8438, 0.8628, 0.8438, 0.7834, 0.9062, 0.7834, 0.9062, 0.8628, 0.875, 0.8628, 0.875, 0.7834, 0.9375, 0.7834, 0.9375, 0.8628, 0.9062, 0.8628, 0.9062, 0.7834, 0.9688, 0.7834, 0.9688, 0.8628, 0.9375, 0.8628, 0.9375, 0.7834, 1.0, 0.7834, 1.0, 0.8628, 0.9688, 0.8628, 0.9688, 0.7834, 0.03125, 0.8628, 0.03125, 0.9216, 0.0, 0.9216, 0.0, 0.8628, 0.0625, 0.8628, 0.0625, 0.9216, 0.03125, 0.9216, 0.03125, 0.8628, 0.09375, 0.8628, 0.09375, 0.9216, 0.0625, 0.9216, 0.0625, 0.8628, 0.125, 0.8628, 0.125, 0.9216, 0.09375, 0.9216, 0.09375, 0.8628, 0.1562, 0.8628, 0.1562, 0.9216, 0.125, 0.9216, 0.125, 0.8628, 0.1875, 0.8628, 0.1875, 0.9216, 0.1562, 0.9216, 0.1562, 0.8628, 0.2188, 0.8628, 0.2188, 0.9216, 0.1875, 0.9216, 0.1875, 0.8628, 0.25, 0.8628, 0.25, 0.9216, 0.2188, 0.9216, 0.2188, 0.8628, 0.2812, 0.8628, 0.2812, 0.9216, 0.25, 0.9216, 0.25, 0.8628, 0.3125, 0.8628, 0.3125, 0.9216, 0.2812, 0.9216, 0.2812, 0.8628, 0.3438, 0.8628, 0.3438, 0.9216, 0.3125, 0.9216, 0.3125, 0.8628, 0.375, 0.8628, 0.375, 0.9216, 0.3438, 0.9216, 0.3438, 0.8628, 0.4062, 0.8628, 0.4062, 0.9216, 0.375, 0.9216, 0.375, 0.8628, 0.4375, 0.8628, 0.4375, 0.9216, 0.4062, 0.9216, 0.4062, 0.8628, 0.4688, 0.8628, 0.4688, 0.9216, 0.4375, 0.9216, 0.4375, 0.8628, 0.5, 0.8628, 0.5, 0.9216, 0.4688, 0.9216, 0.4688, 0.8628, 0.5312, 0.8628, 0.5312, 0.9216, 0.5, 0.9216, 0.5, 0.8628, 0.5625, 0.8628, 0.5625, 0.9216, 0.5312, 0.9216, 0.5312, 0.8628, 0.5938, 0.8628, 0.5938, 0.9216, 0.5625, 0.9216, 0.5625, 0.8628, 0.625, 0.8628, 0.625, 0.9216, 0.5938, 0.9216, 0.5938, 0.8628, 0.6562, 0.8628, 0.6562, 0.9216, 0.625, 0.9216, 0.625, 0.8628, 0.6875, 0.8628, 0.6875, 0.9216, 0.6562, 0.9216, 0.6562, 0.8628, 0.7188, 0.8628, 0.7188, 0.9216, 0.6875, 0.9216, 0.6875, 0.8628, 0.75, 0.8628, 0.75, 0.9216, 0.7188, 0.9216, 0.7188, 0.8628, 0.7812, 0.8628, 0.7812, 0.9216, 0.75, 0.9216, 0.75, 0.8628, 0.8125, 0.8628, 0.8125, 0.9216, 0.7812, 0.9216, 0.7812, 0.8628, 0.8438, 0.8628, 0.8438, 0.9216, 0.8125, 0.9216, 0.8125, 0.8628, 0.875, 0.8628, 0.875, 0.9216, 0.8438, 0.9216, 0.8438, 0.8628, 0.9062, 0.8628, 0.9062, 0.9216, 0.875, 0.9216, 0.875, 0.8628, 0.9375, 0.8628, 0.9375, 0.9216, 0.9062, 0.9216, 0.9062, 0.8628, 0.9688, 0.8628, 0.9688, 0.9216, 0.9375, 0.9216, 0.9375, 0.8628, 1.0, 0.8628, 1.0, 0.9216, 0.9688, 0.9216, 0.9688, 0.8628, 0.875, 1.0, 0.9062, 1.0, 0.9062, 1.0, 0.875, 1.0, 0.3125, 1.0, 0.3438, 1.0, 0.3438, 1.0, 0.3125, 1.0, 0.03125, 1.0, 0.0625, 1.0, 0.0625, 1.0, 0.03125, 1.0, 0.7188, 1.0, 0.75, 1.0, 0.75, 1.0, 0.7188, 1.0, 0.4375, 1.0, 0.4688, 1.0, 0.4688, 1.0, 0.4375, 1.0, 0.1562, 1.0, 0.1875, 1.0, 0.1875, 1.0, 0.1562, 1.0, 0.8438, 1.0, 0.875, 1.0, 0.875, 1.0, 0.8438, 1.0, 0.5625, 1.0, 0.5938, 1.0, 0.5938, 1.0, 0.5625, 1.0, 0.2812, 1.0, 0.3125, 1.0, 0.3125, 1.0, 0.2812, 1.0, 0.9688, 1.0, 1.0, 1.0, 1.0, 1.0, 0.9688, 1.0, 0.0, 1.0, 0.03125, 1.0, 0.03125, 1.0, 0.0, 1.0, 0.6875, 1.0, 0.7188, 1.0, 0.7188, 1.0, 0.6875, 1.0, 0.4062, 1.0, 0.4375, 1.0, 0.4375, 1.0, 0.4062, 1.0, 0.125, 1.0, 0.1562, 1.0, 0.1562, 1.0, 0.125, 1.0, 0.8125, 1.0, 0.8438, 1.0, 0.8438, 1.0, 0.8125, 1.0, 0.5312, 1.0, 0.5625, 1.0, 0.5625, 1.0, 0.5312, 1.0, 0.25, 1.0, 0.2812, 1.0, 0.2812, 1.0, 0.25, 1.0, 0.9375, 1.0, 0.9688, 1.0, 0.9688, 1.0, 0.9375, 1.0, 0.6562, 1.0, 0.6875, 1.0, 0.6875, 1.0, 0.6562, 1.0, 0.375, 1.0, 0.4062, 1.0, 0.4062, 1.0, 0.375, 1.0, 0.09375, 1.0, 0.125, 1.0, 0.125, 1.0, 0.09375, 1.0, 0.7812, 1.0, 0.8125, 1.0, 0.8125, 1.0, 0.7812, 1.0, 0.5, 1.0, 0.5312, 1.0, 0.5312, 1.0, 0.5, 1.0, 0.2188, 1.0, 0.25, 1.0, 0.25, 1.0, 0.2188, 1.0, 0.9062, 1.0, 0.9375, 1.0, 0.9375, 1.0, 0.9062, 1.0, 0.625, 1.0, 0.6562, 1.0, 0.6562, 1.0, 0.625, 1.0, 0.3438, 1.0, 0.375, 1.0, 0.375, 1.0, 0.3438, 1.0, 0.0625, 1.0, 0.09375, 1.0, 0.09375, 1.0, 0.0625, 1.0, 0.75, 1.0, 0.7812, 1.0, 0.7812, 1.0, 0.75, 1.0, 0.4688, 1.0, 0.5, 1.0, 0.5, 1.0, 0.4688, 1.0, 0.1875, 1.0, 0.2188, 1.0, 0.2188, 1.0, 0.1875, 1.0, 0.875, 1.0, 0.9062, 1.0, 0.9062, 1.0, 0.875, 1.0, 1.0, 0.5, 1.0, 0.5546, 0.9688, 0.5546, 0.9688, 0.5, 0.9688, 0.5, 0.9688, 0.5546, 0.9375, 0.5546, 0.9375, 0.5, 0.9375, 0.5, 0.9375, 0.5546, 0.9062, 0.5546, 0.9062, 0.5, 0.9062, 0.5, 0.9062, 0.5546, 0.875, 0.5546, 0.875, 0.5, 0.875, 0.5, 0.875, 0.5546, 0.8438, 0.5546, 0.8438, 0.5, 0.8438, 0.5, 0.8438, 0.5546, 0.8125, 0.5546, 0.8125, 0.5, 0.8125, 0.5, 0.8125, 0.5546, 0.7812, 0.5546, 0.7812, 0.5, 0.7812, 0.5, 0.7812, 0.5546, 0.75, 0.5546, 0.75, 0.5, 0.75, 0.5, 0.75, 0.5546, 0.7188, 0.5546, 0.7188, 0.5, 0.7188, 0.5, 0.7188, 0.5546, 0.6875, 0.5546, 0.6875, 0.5, 0.6875, 0.5, 0.6875, 0.5546, 0.6562, 0.5546, 0.6562, 0.5, 0.6562, 0.5, 0.6562, 0.5546, 0.625, 0.5546, 0.625, 0.5, 0.625, 0.5, 0.625, 0.5546, 0.5938, 0.5546, 0.5938, 0.5, 0.5938, 0.5, 0.5938, 0.5546, 0.5625, 0.5546, 0.5625, 0.5, 0.5625, 0.5, 0.5625, 0.5546, 0.5312, 0.5546, 0.5312, 0.5, 0.5312, 0.5, 0.5312, 0.5546, 0.5, 0.5546, 0.5, 0.5, 0.5, 0.5, 0.5, 0.5546, 0.4688, 0.5546, 0.4688, 0.5, 0.4688, 0.5, 0.4688, 0.5546, 0.4375, 0.5546, 0.4375, 0.5, 0.4375, 0.5, 0.4375, 0.5546, 0.4062, 0.5546, 0.4062, 0.5, 0.4062, 0.5, 0.4062, 0.5546, 0.375, 0.5546, 0.375, 0.5, 0.375, 0.5, 0.375, 0.5546, 0.3438, 0.5546, 0.3438, 0.5, 0.3438, 0.5, 0.3438, 0.5546, 0.3125, 0.5546, 0.3125, 0.5, 0.3125, 0.5, 0.3125, 0.5546, 0.2812, 0.5546, 0.2812, 0.5, 0.2812, 0.5, 0.2812, 0.5546, 0.25, 0.5546, 0.25, 0.5, 0.25, 0.5, 0.25, 0.5546, 0.2188, 0.5546, 0.2188, 0.5, 0.2188, 0.5, 0.2188, 0.5546, 0.1875, 0.5546, 0.1875, 0.5, 0.1875, 0.5, 0.1875, 0.5546, 0.1562, 0.5546, 0.1562, 0.5, 0.1562, 0.5, 0.1562, 0.5546, 0.125, 0.5546, 0.125, 0.5, 0.125, 0.5, 0.125, 0.5546, 0.09375, 0.5546, 0.09375, 0.5, 0.09375, 0.5, 0.09375, 0.5546, 0.0625, 0.5546, 0.0625, 0.5, 0.0625, 0.5, 0.0625, 0.5546, 0.03125, 0.5546, 0.03125, 0.5, 0.03125, 0.5, 0.03125, 0.5546, 0.0, 0.5546, 0.0, 0.5, 0.75, 0.49, 0.7968, 0.4854, 0.8418, 0.4717, 0.8833, 0.4496, 0.9197, 0.4197, 0.9496, 0.3833, 0.9717, 0.3418, 0.9854, 0.2968, 0.99, 0.25, 0.9854, 0.2032, 0.9717, 0.1582, 0.9496, 0.1167, 0.9197, 0.08029, 0.8833, 0.05045, 0.8418, 0.02827, 0.7968, 0.01461, 0.75, 0.01, 0.7032, 0.01461, 0.6582, 0.02827, 0.6167, 0.05045, 0.5803, 0.08029, 0.5504, 0.1167, 0.5283, 0.1582, 0.5146, 0.2032, 0.51, 0.25, 0.5146, 0.2968, 0.5283, 0.3418, 0.5504, 0.3833, 0.5803, 0.4197, 0.6167, 0.4496, 0.6582, 0.4717, 0.7032, 0.4854, 0.6562, 0.5, 0.625, 0.5, 0.625, 0.5, 0.6562, 0.5, 0.375, 0.5, 0.3438, 0.5, 0.3438, 0.5, 0.375, 0.5, 0.09375, 0.5, 0.0625, 0.5, 0.0625, 0.5, 0.09375, 0.5, 0.7812, 0.5, 0.75, 0.5, 0.75, 0.5, 0.7812, 0.5, 0.5, 0.5, 0.4688, 0.5, 0.4688, 0.5, 0.5, 0.5, 0.2188, 0.5, 0.1875, 0.5, 0.1875, 0.5, 0.2188, 0.5, 0.9062, 0.5, 0.875, 0.5, 0.875, 0.5, 0.9062, 0.5, 0.625, 0.5, 0.5938, 0.5, 0.5938, 0.5, 0.625, 0.5, 0.3438, 0.5, 0.3125, 0.5, 0.3125, 0.5, 0.3438, 0.5, 0.0625, 0.5, 0.03125, 0.5, 0.03125, 0.5, 0.0625, 0.5, 0.75, 0.5, 0.7188, 0.5, 0.7188, 0.5, 0.75, 0.5, 0.4688, 0.5, 0.4375, 0.5, 0.4375, 0.5, 0.4688, 0.5, 0.1875, 0.5, 0.1562, 0.5, 0.1562, 0.5, 0.1875, 0.5, 0.875, 0.5, 0.8438, 0.5, 0.8438, 0.5, 0.875, 0.5, 0.5938, 0.5, 0.5625, 0.5, 0.5625, 0.5, 0.5938, 0.5, 0.3125, 0.5, 0.2812, 0.5, 0.2812, 0.5, 0.3125, 0.5, 1.0, 0.5, 0.9688, 0.5, 0.9688, 0.5, 1.0, 0.5, 0.03125, 0.5, 0.0, 0.5, 0.0, 0.5, 0.03125, 0.5, 0.7188, 0.5, 0.6875, 0.5, 0.6875, 0.5, 0.7188, 0.5, 0.4375, 0.5, 0.4062, 0.5, 0.4062, 0.5, 0.4375, 0.5, 0.1562, 0.5, 0.125, 0.5, 0.125, 0.5, 0.1562, 0.5, 0.8438, 0.5, 0.8125, 0.5, 0.8125, 0.5, 0.8438, 0.5, 0.5625, 0.5, 0.5312, 0.5, 0.5312, 0.5, 0.5625, 0.5, 0.2812, 0.5, 0.25, 0.5, 0.25, 0.5, 0.2812, 0.5, 0.9688, 0.5, 0.9375, 0.5, 0.9375, 0.5, 0.9688, 0.5, 0.6875, 0.5, 0.6562, 0.5, 0.6562, 0.5, 0.6875, 0.5, 0.4062, 0.5, 0.375, 0.5, 0.375, 0.5, 0.4062, 0.5, 0.125, 0.5, 0.09375, 0.5, 0.09375, 0.5, 0.125, 0.5, 0.8125, 0.5, 0.7812, 0.5, 0.7812, 0.5, 0.8125, 0.5, 0.5312, 0.5, 0.5, 0.5, 0.5, 0.5, 0.5312, 0.5, 0.25, 0.5, 0.2188, 0.5, 0.2188, 0.5, 0.25, 0.5, 0.2968, 0.4854, 0.25, 0.49, 0.2032, 0.4854, 0.1582, 0.4717, 0.1167, 0.4496, 0.08029, 0.4197, 0.05045, 0.3833, 0.02827, 0.3418, 0.01461, 0.2968, 0.01, 0.25, 0.01461, 0.2032, 0.02827, 0.1582, 0.05045, 0.1167, 0.08029, 0.08029, 0.1167, 0.05045, 0.1582, 0.02827, 0.2032, 0.01461, 0.25, 0.01, 0.2968, 0.01461, 0.3418, 0.02827, 0.3833, 0.05045, 0.4197, 0.08029, 0.4496, 0.1167, 0.4717, 0.1582, 0.4854, 0.2032, 0.49, 0.25, 0.4854, 0.2968, 0.4717, 0.3418, 0.4496, 0.3833, 0.4197, 0.4197, 0.3833, 0.4496, 0.3418, 0.4717, 0.03125, 1.0, 0.0625, 1.0, 0.0625, 1.0, 0.03125, 1.0, 0.4375, 1.0, 0.4688, 1.0, 0.4688, 1.0, 0.4375, 1.0, 0.8438, 1.0, 0.875, 1.0, 0.875, 1.0, 0.8438, 1.0, 0.0, 1.0, 0.03125, 1.0, 0.03125, 1.0, 0.0, 1.0, 0.4062, 1.0, 0.4375, 1.0, 0.4375, 1.0, 0.4062, 1.0, 0.8125, 1.0, 0.8438, 1.0, 0.8438, 1.0, 0.8125, 1.0, 0.375, 1.0, 0.4062, 1.0, 0.4062, 1.0, 0.375, 1.0, 0.7812, 1.0, 0.8125, 1.0, 0.8125, 1.0, 0.7812, 1.0, 0.3438, 1.0, 0.375, 1.0, 0.375, 1.0, 0.3438, 1.0, 0.75, 1.0, 0.7812, 1.0, 0.7812, 1.0, 0.75, 1.0, 0.3125, 1.0, 0.3438, 1.0, 0.3438, 1.0, 0.3125, 1.0, 0.7188, 1.0, 0.75, 1.0, 0.75, 1.0, 0.7188, 1.0, 0.2812, 1.0, 0.3125, 1.0, 0.3125, 1.0, 0.2812, 1.0, 0.6875, 1.0, 0.7188, 1.0, 0.7188, 1.0, 0.6875, 1.0, 0.25, 1.0, 0.2812, 1.0, 0.2812, 1.0, 0.25, 1.0, 0.6562, 1.0, 0.6875, 1.0, 0.6875, 1.0, 0.6562, 1.0, 0.2188, 1.0, 0.25, 1.0, 0.25, 1.0, 0.2188, 1.0, 0.625, 1.0, 0.6562, 1.0, 0.6562, 1.0, 0.625, 1.0, 0.1875, 1.0, 0.2188, 1.0, 0.2188, 1.0, 0.1875, 1.0, 0.5938, 1.0, 0.625, 1.0, 0.625, 1.0, 0.5938, 1.0, 0.1562, 1.0, 0.1875, 1.0, 0.1875, 1.0, 0.1562, 1.0, 0.5625, 1.0, 0.5938, 1.0, 0.5938, 1.0, 0.5625, 1.0, 0.9688, 1.0, 1.0, 1.0, 1.0, 1.0, 0.9688, 1.0, 0.125, 1.0, 0.1562, 1.0, 0.1562, 1.0, 0.125, 1.0, 0.5312, 1.0, 0.5625, 1.0, 0.5625, 1.0, 0.5312, 1.0, 0.9375, 1.0, 0.9688, 1.0, 0.9688, 1.0, 0.9375, 1.0, 0.09375, 1.0, 0.125, 1.0, 0.125, 1.0, 0.09375, 1.0, 0.5, 1.0, 0.5312, 1.0, 0.5312, 1.0, 0.5, 1.0, 0.9062, 1.0, 0.9375, 1.0, 0.9375, 1.0, 0.9062, 1.0, 0.0625, 1.0, 0.09375, 1.0, 0.09375, 1.0, 0.0625, 1.0, 0.4688, 1.0, 0.5, 1.0, 0.5, 1.0, 0.4688, 1.0])
me_cylinder.materials.append(mat_material_001)
me_cylinder.use_remesh_fix_poles = True
me_cylinder.use_remesh_preserve_attributes = False
me_cylinder.use_mirror_vertex_groups = False
me_cylinder.update()
me_plane = bpy.data.meshes.new('Plane')
me_plane.from_pydata([(-0.9876, -0.9876, -0.3096), (1.008, -1.008, -0.3496), (-0.9644, 0.9644, -0.2872), (1.044, 1.044, -0.3675), (-1.0, 0.0, -0.07035), (0.0, -1.0, -0.07035), (1.0, 0.0, -0.07035), (0.0, 1.0, -0.07035), (0.0, 0.0, 0.1011), (-0.9962, -0.4962, -0.1242), (0.5019, -1.002, -0.1179), (0.9931, 0.4931, -0.1272), (-0.4983, 0.9983, -0.1235), (-0.9983, 0.4983, -0.1235), (-0.4962, -0.9962, -0.1242), (1.002, -0.5019, -0.1179), (0.4931, 0.9931, -0.1272), (0.0, 0.5, 0.0503), (0.0, -0.5, 0.0503), (-0.5, 0.0, 0.0503), (0.5, 0.0, 0.0503), (0.5, -0.5, 0.006066), (-0.5, -0.5, 0.006066), (-0.5, 0.5, 0.006066), (0.5, 0.5, 0.006066), (-0.9962, -0.7462, -0.2002), (0.7543, -1.004, -0.2016), (0.9998, 0.7498, -0.2022), (-0.7334, 0.9834, -0.1877), (-1.0, 0.25, -0.07898), (-0.25, -1.0, -0.07898), (1.0, -0.25, -0.07898), (0.2491, 0.9991, -0.08192), (0.0, 0.75, -0.004281), (0.0, -0.25, 0.08743), (-0.75, 0.0, -0.004281), (0.25, 0.0, 0.08743), (-1.0, -0.25, -0.07898), (0.25, -1.0, -0.07898), (0.9991, 0.2491, -0.08192), (-0.25, 1.0, -0.07898), (-0.9834, 0.7334, -0.1877), (-0.7462, -0.9962, -0.2002), (1.004, -0.7543, -0.2016), (0.7498, 0.9998, -0.2022), (0.0, 0.25, 0.08743), (0.0, -0.75, -0.004281), (-0.25, 0.0, 0.08743), (0.75, 0.0, -0.004281), (0.5, -0.25, 0.03877), (0.5007, -0.7507, -0.04881), (0.25, -0.5, 0.03877), (0.7507, -0.5007, -0.04881), (-0.5, -0.25, 0.03877), (-0.4982, -0.7482, -0.05283), (-0.7482, -0.4982, -0.05283), (-0.25, -0.5, 0.03877), (-0.5, 0.75, -0.0433), (-0.5, 0.25, 0.03877), (-0.75, 0.5, -0.0433), (-0.25, 0.5, 0.03877), (0.4991, 0.7491, -0.04605), (0.5, 0.25, 0.03877), (0.25, 0.5, 0.03877), (0.7491, 0.4991, -0.04605), (0.75, 0.25, -0.01438), (0.25, 0.25, 0.07455), (0.25, 0.75, -0.01438), (-0.25, 0.25, 0.07455), (-0.75, 0.25, -0.01438), (-0.7429, 0.7429, -0.1218), (-0.25, -0.75, -0.01438), (-0.7421, -0.7421, -0.1349), (-0.75, -0.25, -0.01438), (0.7546, -0.7546, -0.1215), (0.25, -0.75, -0.01438), (0.25, -0.25, 0.07455), (0.75, -0.25, -0.01438), (-0.25, -0.25, 0.07455), (-0.25, 0.75, -0.01438), (0.7431, 0.7431, -0.1103)], [], [(80, 27, 3, 44), (79, 33, 7, 40), (78, 34, 8, 47), (77, 31, 6, 48), (76, 49, 20, 36), (75, 50, 21, 51), (74, 43, 15, 52), (73, 53, 19, 35), (72, 54, 22, 55), (71, 46, 18, 56), (70, 57, 12, 28), (69, 58, 23, 59), (68, 45, 17, 60), (67, 61, 16, 32), (66, 62, 24, 63), (65, 39, 11, 64), (62, 65, 64, 24), (20, 48, 65, 62), (48, 6, 39, 65), (45, 66, 63, 17), (8, 36, 66, 45), (36, 20, 62, 66), (33, 67, 32, 7), (17, 63, 67, 33), (63, 24, 61, 67), (58, 68, 60, 23), (19, 47, 68, 58), (47, 8, 45, 68), (29, 69, 59, 13), (4, 35, 69, 29), (35, 19, 58, 69), (41, 70, 28, 2), (13, 59, 70, 41), (59, 23, 57, 70), (54, 71, 56, 22), (14, 30, 71, 54), (30, 5, 46, 71), (25, 72, 55, 9), (0, 42, 72, 25), (42, 14, 54, 72), (37, 73, 35, 4), (9, 55, 73, 37), (55, 22, 53, 73), (50, 74, 52, 21), (10, 26, 74, 50), (26, 1, 43, 74), (46, 75, 51, 18), (5, 38, 75, 46), (38, 10, 50, 75), (34, 76, 36, 8), (18, 51, 76, 34), (51, 21, 49, 76), (49, 77, 48, 20), (21, 52, 77, 49), (52, 15, 31, 77), (53, 78, 47, 19), (22, 56, 78, 53), (56, 18, 34, 78), (57, 79, 40, 12), (23, 60, 79, 57), (60, 17, 33, 79), (61, 80, 44, 16), (24, 64, 80, 61), (64, 11, 27, 80)])
me_plane.polygons.foreach_set('use_smooth', [True] * 64)
_k = {(0, 25): 1.0, (1, 26): 1.0, (3, 27): 1.0, (2, 28): 1.0, (4, 29): 1.0, (5, 30): 1.0, (6, 31): 1.0, (7, 32): 1.0, (9, 37): 1.0, (10, 38): 1.0, (11, 39): 1.0, (12, 40): 1.0, (13, 41): 1.0, (14, 42): 1.0, (15, 43): 1.0, (16, 44): 1.0, (9, 25): 1.0, (10, 26): 1.0, (11, 27): 1.0, (12, 28): 1.0, (13, 29): 1.0, (14, 30): 1.0, (15, 31): 1.0, (16, 32): 1.0, (4, 37): 1.0, (5, 38): 1.0, (6, 39): 1.0, (7, 40): 1.0, (2, 41): 1.0, (0, 42): 1.0, (1, 43): 1.0, (3, 44): 1.0}
me_plane.attributes.new('crease_edge', 'FLOAT', 'EDGE').data.foreach_set('value', [_k.get((min(e.vertices), max(e.vertices)), 0.0) for e in me_plane.edges])
_uv = me_plane.uv_layers.new(name='UVMap')
_uv.uv.foreach_set('vector', [0.875, 0.875, 1.0, 0.875, 1.0, 1.0, 0.875, 1.0, 0.375, 0.875, 0.5, 0.875, 0.5, 1.0, 0.375, 1.0, 0.375, 0.375, 0.5, 0.375, 0.5, 0.5, 0.375, 0.5, 0.875, 0.375, 1.0, 0.375, 1.0, 0.5, 0.875, 0.5, 0.625, 0.375, 0.75, 0.375, 0.75, 0.5, 0.625, 0.5, 0.625, 0.125, 0.75, 0.125, 0.75, 0.25, 0.625, 0.25, 0.875, 0.125, 1.0, 0.125, 1.0, 0.25, 0.875, 0.25, 0.125, 0.375, 0.25, 0.375, 0.25, 0.5, 0.125, 0.5, 0.125, 0.125, 0.25, 0.125, 0.25, 0.25, 0.125, 0.25, 0.375, 0.125, 0.5, 0.125, 0.5, 0.25, 0.375, 0.25, 0.125, 0.875, 0.25, 0.875, 0.25, 1.0, 0.125, 1.0, 0.125, 0.625, 0.25, 0.625, 0.25, 0.75, 0.125, 0.75, 0.375, 0.625, 0.5, 0.625, 0.5, 0.75, 0.375, 0.75, 0.625, 0.875, 0.75, 0.875, 0.75, 1.0, 0.625, 1.0, 0.625, 0.625, 0.75, 0.625, 0.75, 0.75, 0.625, 0.75, 0.875, 0.625, 1.0, 0.625, 1.0, 0.75, 0.875, 0.75, 0.75, 0.625, 0.875, 0.625, 0.875, 0.75, 0.75, 0.75, 0.75, 0.5, 0.875, 0.5, 0.875, 0.625, 0.75, 0.625, 0.875, 0.5, 1.0, 0.5, 1.0, 0.625, 0.875, 0.625, 0.5, 0.625, 0.625, 0.625, 0.625, 0.75, 0.5, 0.75, 0.5, 0.5, 0.625, 0.5, 0.625, 0.625, 0.5, 0.625, 0.625, 0.5, 0.75, 0.5, 0.75, 0.625, 0.625, 0.625, 0.5, 0.875, 0.625, 0.875, 0.625, 1.0, 0.5, 1.0, 0.5, 0.75, 0.625, 0.75, 0.625, 0.875, 0.5, 0.875, 0.625, 0.75, 0.75, 0.75, 0.75, 0.875, 0.625, 0.875, 0.25, 0.625, 0.375, 0.625, 0.375, 0.75, 0.25, 0.75, 0.25, 0.5, 0.375, 0.5, 0.375, 0.625, 0.25, 0.625, 0.375, 0.5, 0.5, 0.5, 0.5, 0.625, 0.375, 0.625, 0.0, 0.625, 0.125, 0.625, 0.125, 0.75, 0.0, 0.75, 0.0, 0.5, 0.125, 0.5, 0.125, 0.625, 0.0, 0.625, 0.125, 0.5, 0.25, 0.5, 0.25, 0.625, 0.125, 0.625, 0.0, 0.875, 0.125, 0.875, 0.125, 1.0, 0.0, 1.0, 0.0, 0.75, 0.125, 0.75, 0.125, 0.875, 0.0, 0.875, 0.125, 0.75, 0.25, 0.75, 0.25, 0.875, 0.125, 0.875, 0.25, 0.125, 0.375, 0.125, 0.375, 0.25, 0.25, 0.25, 0.25, 0.0, 0.375, 0.0, 0.375, 0.125, 0.25, 0.125, 0.375, 0.0, 0.5, 0.0, 0.5, 0.125, 0.375, 0.125, 0.0, 0.125, 0.125, 0.125, 0.125, 0.25, 0.0, 0.25, 0.0, 0.0, 0.125, 0.0, 0.125, 0.125, 0.0, 0.125, 0.125, 0.0, 0.25, 0.0, 0.25, 0.125, 0.125, 0.125, 0.0, 0.375, 0.125, 0.375, 0.125, 0.5, 0.0, 0.5, 0.0, 0.25, 0.125, 0.25, 0.125, 0.375, 0.0, 0.375, 0.125, 0.25, 0.25, 0.25, 0.25, 0.375, 0.125, 0.375, 0.75, 0.125, 0.875, 0.125, 0.875, 0.25, 0.75, 0.25, 0.75, 0.0, 0.875, 0.0, 0.875, 0.125, 0.75, 0.125, 0.875, 0.0, 1.0, 0.0, 1.0, 0.125, 0.875, 0.125, 0.5, 0.125, 0.625, 0.125, 0.625, 0.25, 0.5, 0.25, 0.5, 0.0, 0.625, 0.0, 0.625, 0.125, 0.5, 0.125, 0.625, 0.0, 0.75, 0.0, 0.75, 0.125, 0.625, 0.125, 0.5, 0.375, 0.625, 0.375, 0.625, 0.5, 0.5, 0.5, 0.5, 0.25, 0.625, 0.25, 0.625, 0.375, 0.5, 0.375, 0.625, 0.25, 0.75, 0.25, 0.75, 0.375, 0.625, 0.375, 0.75, 0.375, 0.875, 0.375, 0.875, 0.5, 0.75, 0.5, 0.75, 0.25, 0.875, 0.25, 0.875, 0.375, 0.75, 0.375, 0.875, 0.25, 1.0, 0.25, 1.0, 0.375, 0.875, 0.375, 0.25, 0.375, 0.375, 0.375, 0.375, 0.5, 0.25, 0.5, 0.25, 0.25, 0.375, 0.25, 0.375, 0.375, 0.25, 0.375, 0.375, 0.25, 0.5, 0.25, 0.5, 0.375, 0.375, 0.375, 0.25, 0.875, 0.375, 0.875, 0.375, 1.0, 0.25, 1.0, 0.25, 0.75, 0.375, 0.75, 0.375, 0.875, 0.25, 0.875, 0.375, 0.75, 0.5, 0.75, 0.5, 0.875, 0.375, 0.875, 0.75, 0.875, 0.875, 0.875, 0.875, 1.0, 0.75, 1.0, 0.75, 0.75, 0.875, 0.75, 0.875, 0.875, 0.75, 0.875, 0.875, 0.75, 1.0, 0.75, 1.0, 0.875, 0.875, 0.875])
me_plane.materials.append(mat_material_002)
me_plane.use_remesh_fix_poles = True
me_plane.use_remesh_preserve_attributes = False
me_plane.use_mirror_vertex_groups = False
me_plane.update()

# ---- objects
ob_light = bpy.data.objects.new('Light', light_light)
ob_camera = bpy.data.objects.new('Camera', cam_camera)
ob_empty = bpy.data.objects.new('Empty', None)
ob_cylinder = bpy.data.objects.new('Cylinder', me_cylinder)
ob_plane = bpy.data.objects.new('Plane', me_plane)

# ---- transforms, parenting, visibility, modifiers, constraints
ob_light.location = (0.4553, 1.308, 3.241)
ob_light.rotation_euler = (0.6503, 0.05522, 1.866)
ob_light.scale = (2.621, 2.621, 2.621)
ob_light.lock_rotations_4d = False
ob_light.empty_display_type = 'ARROWS'
ob_light.color = (0.0, 0.0, 0.0, 0.0)
ob_light.lineart.crease_threshold = 0.0
ob_camera.location = (7.359, -6.926, 4.958)
ob_camera.rotation_euler = (1.109, 0.0, 0.8149)
ob_camera.lock_rotations_4d = False
ob_camera.empty_display_type = 'ARROWS'
ob_camera.color = (0.0, 0.0, 0.0, 0.0)
ob_camera.display_type = 'WIRE'
ob_camera.lineart.crease_threshold = 0.0
ob_empty.location = (0.0, 13.97, -0.9359)
ob_empty.rotation_euler = (1.571, -0.0, -0.0)
ob_empty.empty_display_type = 'IMAGE'
ob_empty.empty_display_size = 5.0
ob_empty.lineart.crease_threshold = 0.0
ob_cylinder.location = (0.0, 0.0, 0.0)
ob_cylinder.scale = (1.181, 1.181, 1.181)
ob_cylinder.lineart.crease_threshold = 0.0
_m = ob_cylinder.modifiers.new('Subdivision', 'SUBSURF')
_m.uv_smooth = 'PRESERVE_CORNERS'
ob_plane.location = (0.0, 0.0, 0.3861)
ob_plane.rotation_euler = (0.0, -0.0, 0.7854)
ob_plane.scale = (0.7198, 0.7198, 0.7198)
ob_plane.lineart.crease_threshold = 0.0
_m = ob_plane.modifiers.new('Solidify', 'SOLIDIFY')
_m.thickness = 0.04

# ---- collection membership
col_collection.objects.link(ob_light)
col_collection.objects.link(ob_camera)
col_collection.objects.link(ob_empty)
col_collection.objects.link(ob_cylinder)
col_collection.objects.link(ob_plane)

# ---- scene / render settings (as saved in the file)
scene.camera = ob_camera
scene.frame_start = 1; scene.frame_end = 250; scene.frame_set(51)
scene.render.engine = 'BLENDER_EEVEE_NEXT'
scene.cycles.use_denoising = False
scene.cycles.samples = 128
scene.cycles.sampling_pattern = 'TABULATED_SOBOL'
scene.cycles.use_adaptive_sampling = False
scene.cycles.use_light_tree = False
scene.view_settings.view_transform = 'Filmic'
bpy.context.view_layer.update()
